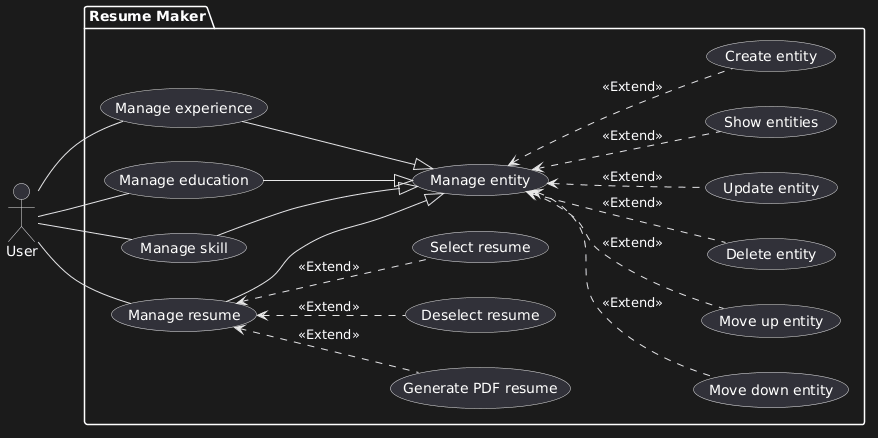

The diagram above was rendered by PlantUML. Its source (embedded in the PNG):
@startuml
left to right direction

actor "User" as User

package "Resume Maker" {
  usecase "Move down entity" as MoveDownEntity
  usecase "Move up entity" as MoveUpEntity
  usecase "Delete entity" as DeleteEntity
  usecase "Update entity" as UpdateEntity
  usecase "Show entities" as ShowEntities
  usecase "Create entity" as CreateEntity
  usecase "Manage entity" as ManageEntity
  usecase "Generate PDF resume" as GeneratePDFResume
  usecase "Deselect resume" as DeselectResume
  usecase "Select resume" as SelectResume
  usecase "Manage experience" as ManageExperience
  usecase "Manage education" as ManageEducation
  usecase "Manage skill" as ManageSkill
  usecase "Manage resume" as ManageResume
}

User -- ManageExperience
User -- ManageEducation
User -- ManageSkill
User -- ManageResume

ManageResume <.. GeneratePDFResume : <<Extend>>
ManageResume <.. DeselectResume : <<Extend>>
ManageResume <.. SelectResume : <<Extend>>

ManageResume --|> ManageEntity
ManageSkill --|> ManageEntity
ManageEducation --|> ManageEntity
ManageExperience --|> ManageEntity

ManageEntity <.. MoveDownEntity : <<Extend>>
ManageEntity <.. MoveUpEntity : <<Extend>>
ManageEntity <.. DeleteEntity : <<Extend>>
ManageEntity <.. UpdateEntity : <<Extend>>
ManageEntity <.. ShowEntities : <<Extend>>
ManageEntity <.. CreateEntity : <<Extend>>
@enduml